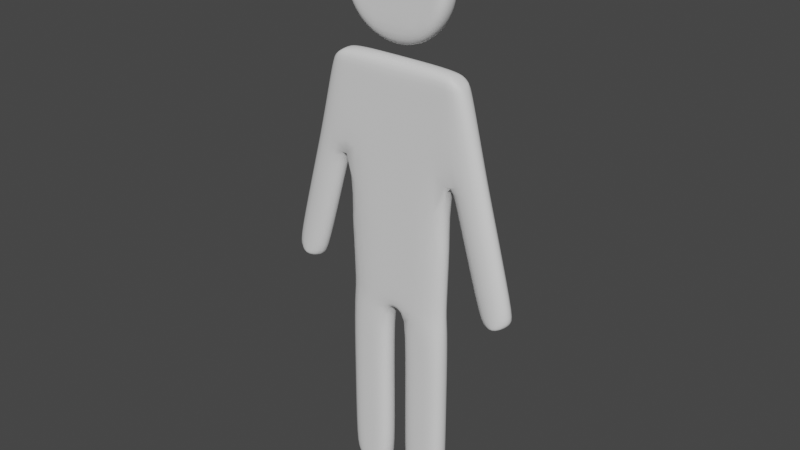 # Source: Personaje_.blend  (saved by Blender 3.1.7; exported with 4.5.12 LTS)
import bpy
from mathutils import Matrix  # noqa: F401  (used for matrix-valued properties, if any)

bpy.ops.wm.read_factory_settings(use_empty=True)
scene = bpy.context.scene
scene.name = 'Scene'

# ---- collections
col_collection = bpy.data.collections.new('Collection'); scene.collection.children.link(col_collection)

# ---- world
world_world = bpy.data.worlds.new('World'); scene.world = world_world
world_world.use_nodes = True; world_world.node_tree.nodes.clear()
_N = world_world.node_tree.nodes; _L = world_world.node_tree.links
n0 = _N.new('ShaderNodeOutputWorld'); n0.name = 'World Output'; n0.location = (300, 300)
n1 = _N.new('ShaderNodeBackground'); n1.name = 'Background'; n1.location = (10, 300)
n1.inputs[0].default_value = (0.05088, 0.05088, 0.05088, 1.0)
_L.new(n1.outputs[0], n0.inputs[0])
n0.is_active_output = True
world_world.color = (0.05088, 0.05088, 0.05088)
world_world.use_sun_shadow = False
world_world.sun_shadow_jitter_overblur = 0.0

# ---- meshes
me_plane_002 = bpy.data.meshes.new('Plane.002')
me_plane_002.from_pydata([(0.6661, -3.125, -2.806e-07), (0.6621, -0.996, -3.737e-07), (0.6621, 0.7883, -4.517e-07), (1.071, -0.6504, -5.821e-07), (1.496, -0.5279, -5.71e-07), (0.8877, 1.69, -3.7e-07), (0.6186, 1.896, -3.513e-07), (0.1823, 1.904, -3.506e-07), (0.0, 1.904, -3.506e-07), (0.09832, -3.125, -2.806e-07), (0.1023, -1.002, -3.735e-07), (0.0, -1.002, -3.735e-07), (0.8222, 1.774, -3.624e-07), (0.7155, 1.855, -3.55e-07), (0.7733, 1.82, -3.582e-07), (0.0, 3.37, -1.187e-07), (0.0, 2.004, -1.187e-07), (0.2612, 2.056, -1.187e-07), (0.4826, 2.204, -1.187e-07), (0.6306, 2.426, -1.187e-07), (0.6826, 2.687, -1.264e-07), (0.6306, 2.948, -1.187e-07), (0.4826, 3.17, -1.187e-07), (0.2612, 3.318, -1.187e-07), (1.125, 0.8236, -4.485e-07), (1.151, -0.788, -5.946e-07), (1.501, -0.6871, -5.855e-07), (1.345, -0.7796, -5.938e-07), (0.6621, -2.061, -3.272e-07), (0.1023, -2.064, -3.271e-07), (0.6102, -3.306, -2.727e-07), (0.1542, -3.306, -2.727e-07), (0.0, 0.4511, -3.62e-07), (0.3822, -3.365, -2.701e-07), (0.6621, -0.1038, -4.127e-07), (0.7405, 0.5121, -4.768e-07), (1.196, 0.5642, -4.72e-07), (0.2471, 2.308, -1.188e-07), (0.0, 2.292, -1.192e-07), (0.3803, 2.397, -1.188e-07), (0.4693, 2.53, -1.187e-07), (0.5005, 2.687, -1.242e-07), (0.4693, 2.844, -1.187e-07), (0.3803, 2.977, -1.188e-07), (0.2471, 3.066, -1.188e-07), (0.0, 3.082, -1.192e-07), (0.1443, 0.5246, -3.816e-07), (0.0, 1.177, -3.563e-07), (0.6404, 1.342, -4.015e-07), (0.1633, 1.214, -3.661e-07), (1.006, 1.257, -4.093e-07), (0.6258, 1.714, -3.678e-07), (0.1761, 1.676, -3.557e-07), (0.0, 1.664, -3.525e-07), (0.0, -0.9426, -3.73e-07), (0.104, -0.9396, -3.738e-07), (0.3822, -3.125, -2.806e-07), (0.3822, -0.9988, -3.736e-07), (0.3822, -2.062, -3.271e-07), (0.3822, -3.306, -2.727e-07), (0.6621, -0.8819, -3.787e-07), (-0.6661, -3.125, -2.806e-07), (-0.6621, -0.996, -3.737e-07), (-0.6621, 0.7883, -4.517e-07), (-1.071, -0.6504, -5.821e-07), (-1.496, -0.5279, -5.71e-07), (-0.8877, 1.69, -3.7e-07), (-0.6186, 1.896, -3.513e-07), (-0.1823, 1.904, -3.506e-07), (-0.09832, -3.125, -2.806e-07), (-0.1023, -1.002, -3.735e-07), (-0.8222, 1.774, -3.624e-07), (-0.7155, 1.855, -3.55e-07), (-0.7733, 1.82, -3.582e-07), (-0.2612, 2.056, -1.187e-07), (-0.4826, 2.204, -1.187e-07), (-0.6306, 2.426, -1.187e-07), (-0.6826, 2.687, -1.264e-07), (-0.6306, 2.948, -1.187e-07), (-0.4826, 3.17, -1.187e-07), (-0.2612, 3.318, -1.187e-07), (-1.125, 0.8236, -4.485e-07), (-1.151, -0.788, -5.946e-07), (-1.501, -0.6871, -5.855e-07), (-1.345, -0.7796, -5.938e-07), (-0.6621, -2.061, -3.272e-07), (-0.1023, -2.064, -3.271e-07), (-0.6102, -3.306, -2.727e-07), (-0.1542, -3.306, -2.727e-07), (-0.3822, -3.365, -2.701e-07), (-0.6621, -0.1038, -4.127e-07), (-0.7405, 0.5121, -4.768e-07), (-1.196, 0.5642, -4.72e-07), (-0.2471, 2.308, -1.188e-07), (-0.3803, 2.397, -1.188e-07), (-0.4693, 2.53, -1.187e-07), (-0.5005, 2.687, -1.242e-07), (-0.4693, 2.844, -1.187e-07), (-0.3803, 2.977, -1.188e-07), (-0.2471, 3.066, -1.188e-07), (-0.1443, 0.5246, -3.816e-07), (-0.6404, 1.342, -4.015e-07), (-0.1633, 1.214, -3.661e-07), (-1.006, 1.257, -4.093e-07), (-0.6258, 1.714, -3.678e-07), (-0.1761, 1.676, -3.557e-07), (-0.104, -0.9396, -3.738e-07), (-0.3822, -3.125, -2.806e-07), (-0.3822, -0.9988, -3.736e-07), (-0.3822, -2.062, -3.271e-07), (-0.3822, -3.306, -2.727e-07), (-0.6621, -0.8819, -3.787e-07)], [], [(35, 36, 4, 3), (52, 53, 8, 7), (3, 4, 26, 25), (25, 26, 27), (58, 29, 10, 57), (56, 9, 29, 58), (56, 0, 30, 59), (31, 59, 30, 33), (55, 54, 32, 46), (2, 24, 36, 35), (5, 51, 6, 13, 14, 12), (37, 38, 45, 44, 43, 42, 41, 40, 39), (38, 37, 17, 16), (37, 39, 18, 17), (39, 40, 19, 18), (40, 41, 20, 19), (41, 42, 21, 20), (42, 43, 22, 21), (43, 44, 23, 22), (44, 45, 15, 23), (60, 55, 46, 2, 34), (51, 52, 7, 6), (2, 46, 49, 48), (46, 32, 47, 49), (24, 2, 48, 50), (48, 49, 52, 51), (49, 47, 53, 52), (50, 48, 51, 5), (10, 11, 54, 55), (9, 56, 59, 31), (0, 56, 58, 28), (28, 58, 57, 1), (1, 57, 10, 55, 60), (91, 64, 65, 92), (105, 68, 8, 53), (64, 82, 83, 65), (82, 84, 83), (109, 108, 70, 86), (107, 109, 86, 69), (107, 110, 87, 61), (88, 89, 87, 110), (106, 100, 32, 54), (63, 91, 92, 81), (66, 71, 73, 72, 67, 104), (93, 94, 95, 96, 97, 98, 99, 45, 38), (38, 16, 74, 93), (93, 74, 75, 94), (94, 75, 76, 95), (95, 76, 77, 96), (96, 77, 78, 97), (97, 78, 79, 98), (98, 79, 80, 99), (99, 80, 15, 45), (111, 90, 63, 100, 106), (104, 67, 68, 105), (63, 101, 102, 100), (100, 102, 47, 32), (81, 103, 101, 63), (101, 104, 105, 102), (102, 105, 53, 47), (103, 66, 104, 101), (70, 106, 54, 11), (69, 88, 110, 107), (61, 85, 109, 107), (85, 62, 108, 109), (62, 111, 106, 70, 108)])
me_plane_002.polygons.foreach_set('use_smooth', [True] * 66)
_uv = me_plane_002.uv_layers.new(name='UVMap')
_uv.uv.foreach_set('vector', [0.0, 0.0, 0.0, 0.0, 0.0, 0.0, 0.0, 0.0, 0.0, 0.0, 0.0, 0.0, 0.0, 0.0, 0.0, 0.0, 0.0, 0.0, 0.0, 0.0, 0.0, 0.0, 0.0, 0.0, 0.0, 0.0, 0.0, 0.0, 0.0, 0.0, 0.0, 0.0, 0.0, 0.0, 0.0, 0.0, 0.0, 0.0, 0.0, 0.0, 0.0, 0.0, 0.0, 0.0, 0.0, 0.0, 0.0, 0.0, 0.0, 0.0, 0.0, 0.0, 0.0, 0.0, 0.0, 0.0, 0.0, 0.0, 0.0, 0.0, 0.0, 0.0, 0.0, 0.0, 0.0, 0.0, 0.0, 0.0, 0.0, 0.0, 0.0, 0.0, 0.0, 0.0, 0.0, 0.0, 0.0, 0.0, 0.0, 0.0, 0.0, 0.0, 0.0, 0.0, 0.0, 0.0, 0.0, 0.0, 0.0, 0.0, 0.0, 0.0, 0.0, 0.0, 0.0, 0.0, 0.0, 0.0, 0.0, 0.0, 0.0, 0.0, 0.0, 0.0, 0.0, 0.0, 0.0, 0.0, 0.0, 0.0, 0.0, 0.0, 0.0, 0.0, 0.0, 0.0, 0.0, 0.0, 0.0, 0.0, 0.0, 0.0, 0.0, 0.0, 0.0, 0.0, 0.0, 0.0, 0.0, 0.0, 0.0, 0.0, 0.0, 0.0, 0.0, 0.0, 0.0, 0.0, 0.0, 0.0, 0.0, 0.0, 0.0, 0.0, 0.0, 0.0, 0.0, 0.0, 0.0, 0.0, 0.0, 0.0, 0.0, 0.0, 0.0, 0.0, 0.0, 0.0, 0.0, 0.0, 0.0, 0.0, 0.0, 0.0, 0.0, 0.0, 0.0, 0.0, 0.0, 0.0, 0.0, 0.0, 0.0, 0.0, 0.0, 0.0, 0.0, 0.0, 0.0, 0.0, 0.0, 0.0, 0.0, 0.0, 0.0, 0.0, 0.0, 0.0, 0.0, 0.0, 0.0, 0.0, 0.0, 0.0, 0.0, 0.0, 0.0, 0.0, 0.0, 0.0, 0.0, 0.0, 0.0, 0.0, 0.0, 0.0, 0.0, 0.0, 0.0, 0.0, 0.0, 0.0, 0.0, 0.0, 0.0, 0.0, 0.0, 0.0, 0.0, 0.0, 0.0, 0.0, 0.0, 0.0, 0.0, 0.0, 0.0, 0.0, 0.0, 0.0, 0.0, 0.0, 0.0, 0.0, 0.0, 0.0, 0.0, 0.0, 0.0, 0.0, 0.0, 0.0, 0.0, 0.0, 0.0, 0.0, 0.0, 0.0, 0.0, 0.0, 0.0, 0.0, 0.0, 0.0, 0.0, 0.0, 0.0, 0.0, 0.0, 0.0, 0.0, 0.0, 0.0, 0.0, 0.0, 0.0, 0.0, 0.0, 0.0, 0.0, 0.0, 0.0, 0.0, 0.0, 0.0, 0.0, 0.0, 0.0, 0.0, 0.0, 0.0, 0.0, 0.0, 0.0, 0.0, 0.0, 0.0, 0.0, 0.0, 0.0, 0.0, 0.0, 0.0, 0.0, 0.0, 0.0, 0.0, 0.0, 0.0, 0.0, 0.0, 0.0, 0.0, 0.0, 0.0, 0.0, 0.0, 0.0, 0.0, 0.0, 0.0, 0.0, 0.0, 0.0, 0.0, 0.0, 0.0, 0.0, 0.0, 0.0, 0.0, 0.0, 0.0, 0.0, 0.0, 0.0, 0.0, 0.0, 0.0, 0.0, 0.0, 0.0, 0.0, 0.0, 0.0, 0.0, 0.0, 0.0, 0.0, 0.0, 0.0, 0.0, 0.0, 0.0, 0.0, 0.0, 0.0, 0.0, 0.0, 0.0, 0.0, 0.0, 0.0, 0.0, 0.0, 0.0, 0.0, 0.0, 0.0, 0.0, 0.0, 0.0, 0.0, 0.0, 0.0, 0.0, 0.0, 0.0, 0.0, 0.0, 0.0, 0.0, 0.0, 0.0, 0.0, 0.0, 0.0, 0.0, 0.0, 0.0, 0.0, 0.0, 0.0, 0.0, 0.0, 0.0, 0.0, 0.0, 0.0, 0.0, 0.0, 0.0, 0.0, 0.0, 0.0, 0.0, 0.0, 0.0, 0.0, 0.0, 0.0, 0.0, 0.0, 0.0, 0.0, 0.0, 0.0, 0.0, 0.0, 0.0, 0.0, 0.0, 0.0, 0.0, 0.0, 0.0, 0.0, 0.0, 0.0, 0.0, 0.0, 0.0, 0.0, 0.0, 0.0, 0.0, 0.0, 0.0, 0.0, 0.0, 0.0, 0.0, 0.0, 0.0, 0.0, 0.0, 0.0, 0.0, 0.0, 0.0, 0.0, 0.0, 0.0, 0.0, 0.0, 0.0, 0.0, 0.0, 0.0, 0.0, 0.0, 0.0, 0.0, 0.0, 0.0, 0.0, 0.0, 0.0, 0.0, 0.0, 0.0, 0.0, 0.0, 0.0, 0.0, 0.0, 0.0, 0.0, 0.0, 0.0, 0.0, 0.0, 0.0, 0.0, 0.0, 0.0, 0.0, 0.0, 0.0, 0.0, 0.0, 0.0, 0.0, 0.0, 0.0, 0.0, 0.0, 0.0, 0.0, 0.0, 0.0, 0.0, 0.0, 0.0, 0.0, 0.0, 0.0, 0.0, 0.0, 0.0, 0.0, 0.0, 0.0, 0.0, 0.0, 0.0, 0.0, 0.0, 0.0, 0.0, 0.0, 0.0, 0.0, 0.0, 0.0, 0.0, 0.0, 0.0, 0.0, 0.0, 0.0, 0.0, 0.0, 0.0, 0.0, 0.0, 0.0, 0.0, 0.0, 0.0, 0.0, 0.0, 0.0, 0.0, 0.0, 0.0, 0.0, 0.0, 0.0, 0.0, 0.0, 0.0, 0.0, 0.0, 0.0, 0.0, 0.0, 0.0, 0.0, 0.0, 0.0, 0.0, 0.0, 0.0, 0.0, 0.0, 0.0, 0.0, 0.0, 0.0])
me_plane_002.use_remesh_fix_poles = True
me_plane_002.use_remesh_preserve_attributes = False
me_plane_002.update()
arm_armature_001 = bpy.data.armatures.new('Armature.001')  # bones are not reproduced

# ---- objects
ob_empty = bpy.data.objects.new('Empty', None)
ob_plane = bpy.data.objects.new('Plane', me_plane_002)
ob_armature = bpy.data.objects.new('Armature', arm_armature_001)

# ---- transforms, parenting, visibility, modifiers, constraints
ob_empty.location = (0.0, 1.858, 0.0)
ob_empty.rotation_euler = (1.571, -0.0, -0.0)
ob_empty.empty_display_type = 'IMAGE'
ob_empty.empty_display_size = 5.0
ob_plane.location = (0.0, 2.842e-14, 0.0)
ob_plane.rotation_euler = (1.571, -0.0, 0.0)
ob_plane.scale = (0.6281, 0.6281, 0.6281)
_vg = ob_plane.vertex_groups.new(name='Bone')
for _i, _w in zip([10, 11, 29, 55, 70, 86, 106], [0.7571, 1.0, 0.01187, 0.01125, 0.7731, 0.01319, 0.02096]): _vg.add([_i], _w, 'REPLACE')
_vg = ob_plane.vertex_groups.new(name='Bone_L')
for _i, _w in zip([1, 34, 55, 60], [0.05401, 0.03087, 0.01088, 0.2765]): _vg.add([_i], _w, 'REPLACE')
_vg = ob_plane.vertex_groups.new(name='Bone_L.001')
for _i, _w in zip([0, 1, 9, 10, 28, 29, 34, 55, 57, 58, 60], [0.06491, 0.8854, 0.0622, 0.2384, 0.9577, 0.9269, 0.06332, 0.05501, 0.9975, 0.9992, 0.416]): _vg.add([_i], _w, 'REPLACE')
_vg = ob_plane.vertex_groups.new(name='Bone_L.002')
for _i, _w in zip([0, 9, 28, 29, 30, 31, 33, 56, 59], [0.9352, 0.9357, 0.0378, 0.03397, 0.9954, 0.9938, 0.9958, 0.998, 0.9991]): _vg.add([_i], _w, 'REPLACE')
_vg = ob_plane.vertex_groups.new(name='Bone_R')
for _i, _w in zip([62, 90, 106, 111], [0.0548, 0.05912, 0.01749, 0.2806]): _vg.add([_i], _w, 'REPLACE')
_vg = ob_plane.vertex_groups.new(name='Bone_R.001')
for _i, _w in zip([61, 62, 69, 70, 85, 86, 90, 106, 108, 109, 111], [0.06491, 0.8861, 0.06215, 0.2231, 0.9577, 0.9263, 0.09033, 0.06038, 0.9974, 0.9992, 0.4204]): _vg.add([_i], _w, 'REPLACE')
_vg = ob_plane.vertex_groups.new(name='Bone_R.002')
for _i, _w in zip([61, 69, 85, 86, 87, 88, 89, 107, 110], [0.9352, 0.9357, 0.0378, 0.03397, 0.9954, 0.9938, 0.9958, 0.998, 0.9991]): _vg.add([_i], _w, 'REPLACE')
_vg = ob_plane.vertex_groups.new(name='Bone.001')
for _i, _w in zip([1, 32, 34, 46, 54, 55, 60, 62, 90, 106, 111], [0.03607, 0.02932, 0.2495, 0.009527, 1.0, 0.8265, 0.2204, 0.03331, 0.4258, 0.8289, 0.419]): _vg.add([_i], _w, 'REPLACE')
_vg = ob_plane.vertex_groups.new(name='Bone.002')
for _i, _w in zip([2, 6, 7, 8, 24, 32, 34, 35, 46, 47, 48, 49, 52, 53, 55, 63, 67, 68, 81, 90, 91, 100, 101, 102, 105, 111], [0.1855, 0.01239, 0.07727, 0.1339, 0.03166, 1.0, 0.1162, 0.01743, 0.8376, 1.0, 0.02308, 0.7775, 0.07863, 0.3167, 0.03806, 0.1532, 0.01209, 0.07722, 0.01849, 0.2889, 0.005722, 0.8816, 0.0218, 0.777, 0.07859, 0.01886]): _vg.add([_i], _w, 'REPLACE')
_vg = ob_plane.vertex_groups.new(name='Bone.001_L')
for _i, _w in zip([5, 6, 7, 8, 12, 13, 14, 48, 49, 50, 51, 52, 53, 67, 68, 105], [0.498, 0.7232, 0.6788, 0.3502, 0.5957, 0.6369, 0.6163, 0.02675, 0.06268, 0.09472, 0.7861, 0.8302, 0.3377, 0.03721, 0.1345, 0.05362]): _vg.add([_i], _w, 'REPLACE')
_vg = ob_plane.vertex_groups.new(name='Bone.001_L.001')
for _i, _w in zip([2, 3, 5, 6, 7, 12, 13, 14, 24, 32, 34, 35, 36, 46, 48, 49, 50, 51, 52, 54, 55, 60, 100], [0.08184, 0.0, 0.4633, 0.1845, 0.06016, 0.3592, 0.31, 0.3346, 0.7861, 0.0, 0.0039, 0.137, 0.1246, 0.03213, 0.9184, 0.1428, 0.8386, 0.18, 0.01187, 0.0, 0.0, 0.02353, 0.0]): _vg.add([_i], _w, 'REPLACE')
_vg = ob_plane.vertex_groups.new(name='Bone.001_L.002')
for _i, _w in zip([2, 3, 4, 24, 25, 26, 27, 34, 35, 36, 50, 60], [0.005546, 0.9861, 0.9863, 0.1466, 0.9961, 0.9962, 0.9968, 1.167e-06, 0.5945, 0.8583, 0.02788, 0.0]): _vg.add([_i], _w, 'REPLACE')
_vg = ob_plane.vertex_groups.new(name='Bone.001_R')
for _i, _w in zip([6, 7, 8, 52, 53, 66, 67, 68, 71, 72, 73, 101, 102, 103, 104, 105], [0.03721, 0.1345, 0.3502, 0.05362, 0.3377, 0.4981, 0.7232, 0.6788, 0.5957, 0.6369, 0.6163, 0.0268, 0.06273, 0.09479, 0.7861, 0.8302]): _vg.add([_i], _w, 'REPLACE')
_vg = ob_plane.vertex_groups.new(name='Bone.001_R.001')
for _i, _w in zip([3, 4, 32, 34, 47, 54, 55, 63, 64, 65, 66, 67, 68, 71, 72, 73, 81, 90, 91, 92, 100, 101, 102, 103, 104, 105, 106, 111], [0.0, 0.0, 0.0, 0.0, 0.0, 0.0, 0.0, 0.01897, 0.0, 0.0, 0.4639, 0.1847, 0.06023, 0.3596, 0.3103, 0.335, 0.7933, 6.361e-09, 0.08259, 0.1269, 3.545e-08, 0.9191, 8.094e-08, 0.8407, 0.1801, 0.004576, 0.0, 0.0]): _vg.add([_i], _w, 'REPLACE')
_vg = ob_plane.vertex_groups.new(name='Bone.001_R.002')
for _i, _w in zip([11, 32, 46, 47, 54, 63, 64, 65, 81, 82, 83, 84, 90, 91, 92, 100, 102, 103, 106, 111], [0.0, 0.0, 0.0, 0.0, 0.0, 0.1013, 0.9862, 0.9864, 0.1488, 0.9961, 0.9963, 0.9968, 0.03812, 0.8249, 0.859, 0.0001779, 0.0, 0.02915, 0.0, 0.01853]): _vg.add([_i], _w, 'REPLACE')
_vg = ob_plane.vertex_groups.new(name='Bone.004')
for _i, _w in zip([7, 8, 15, 16, 17, 18, 19, 20, 21, 22, 23, 37, 38, 39, 40, 41, 42, 43, 44, 45, 68, 74, 75, 76, 77, 78, 79, 80, 93, 94, 95, 96, 97, 98, 99], [0.03179, 0.1219, 1.0, 1.0, 1.0, 1.0, 1.0, 1.0, 1.0, 1.0, 1.0, 1.0, 1.0, 1.0, 1.0, 1.0, 1.0, 1.0, 1.0, 1.0, 0.03179, 1.0, 1.0, 1.0, 1.0, 1.0, 1.0, 1.0, 1.0, 1.0, 1.0, 1.0, 1.0, 1.0, 1.0]): _vg.add([_i], _w, 'REPLACE')
_vg = ob_plane.vertex_groups.new(name='Bone.003')
for _i, _w in zip([6, 7, 8, 13, 14, 15, 16, 17, 18, 19, 20, 21, 22, 23, 37, 38, 39, 40, 41, 42, 43, 44, 45, 51, 52, 53, 67, 68, 71, 72, 73, 74, 75, 76, 77, 78, 79, 80, 93, 94, 95, 96, 97, 98, 99, 104, 105], [0.1658, 0.6629, 0.7487, 0.03798, 0.005857, 0.9863, 0.9658, 0.9778, 0.9934, 0.9888, 0.9993, 1.0, 0.9999, 0.9994, 1.0, 1.0, 1.0, 1.0, 1.0, 1.0, 1.0, 1.0, 1.0, 4.126e-05, 0.02277, 0.02988, 0.2875, 0.6382, 0.001383, 0.083, 0.02185, 0.9818, 0.9988, 0.999, 0.9878, 0.9962, 0.9977, 0.9997, 1.0, 1.0, 0.9999, 1.0, 0.9999, 1.0, 0.9999, 0.002956, 0.02616]): _vg.add([_i], _w, 'REPLACE')
_m = ob_plane.modifiers.new('Solidify', 'SOLIDIFY')
_m.thickness = 0.25
_m.offset = 1.0
_m = ob_plane.modifiers.new('Subdivision', 'SUBSURF')
_m = ob_plane.modifiers.new('Armature', 'ARMATURE')
ob_armature.location = (0.0, 0.0, -0.8931)
ob_armature.scale = (0.3779, 0.3779, 0.3779)
ob_armature.show_in_front = True

# ---- collection membership
col_collection.objects.link(ob_empty)
col_collection.objects.link(ob_plane)
col_collection.objects.link(ob_armature)

# ---- scene / render settings (as saved in the file)
scene.frame_start = 1; scene.frame_end = 250; scene.frame_set(111)
scene.render.engine = 'BLENDER_EEVEE_NEXT'
scene.cycles.sampling_pattern = 'TABULATED_SOBOL'
scene.cycles.use_light_tree = False
scene.view_settings.view_transform = 'Filmic'
bpy.context.view_layer.update()

# ---- added for rendering (the .blend has no active camera and no usable light): camera, sun
cam_auto = bpy.data.cameras.new('AutoCamera')
cam_auto.lens = 50.0
cam_auto.sensor_width = 36.0
cam_auto.clip_end = 1000.0
ob_auto_camera = bpy.data.objects.new('AutoCamera', cam_auto)
scene.collection.objects.link(ob_auto_camera)
ob_auto_camera.location = (4.28779, -5.06683, 3.43156)
ob_auto_camera.rotation_euler = (1.09748, -7.21219e-08, 0.694738)
scene.camera = ob_auto_camera
light_auto_sun = bpy.data.lights.new('AutoSun', 'SUN')
light_auto_sun.energy = 3.0
light_auto_sun.angle = 0.0523599
ob_auto_sun = bpy.data.objects.new('AutoSun', light_auto_sun)
scene.collection.objects.link(ob_auto_sun)
ob_auto_sun.rotation_euler = (0.872665, 0.174533, 0.523599)
bpy.context.view_layer.update()
